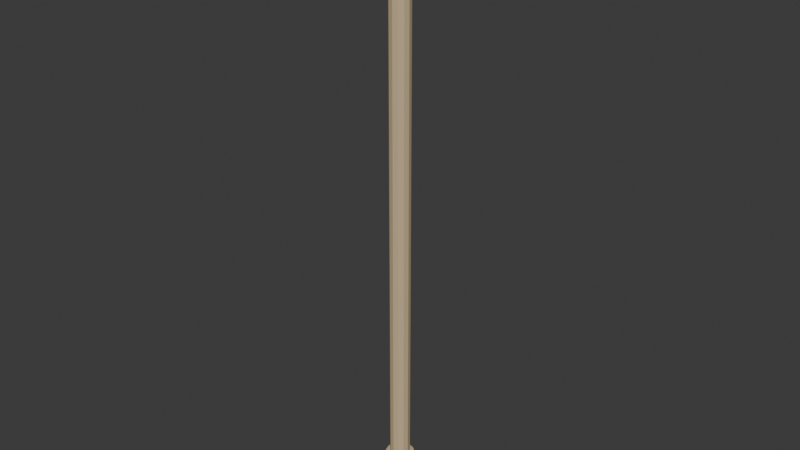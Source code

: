 # Source: lib_column.blend  (saved by Blender 5.2.45; exported with 4.5.12 LTS)
import bpy
from mathutils import Matrix  # noqa: F401  (used for matrix-valued properties, if any)

bpy.ops.wm.read_factory_settings(use_empty=True)
scene = bpy.context.scene
scene.name = 'Scene'

# ---- collections
col_collection = bpy.data.collections.new('Collection'); scene.collection.children.link(col_collection)

# ---- materials (node trees are filled in below, after node groups)
mat_warm_cut_limestone = bpy.data.materials.new('Warm cut limestone')
mat_warm_cut_limestone.diffuse_color = (0.5841, 0.4564, 0.2747, 1.0)
mat_ivory_limewash = bpy.data.materials.new('Ivory limewash')
mat_ivory_limewash.diffuse_color = (0.7835, 0.6654, 0.4735, 1.0)

# ---- material node trees
mat_warm_cut_limestone.use_nodes = True; mat_warm_cut_limestone.node_tree.nodes.clear()
_N = mat_warm_cut_limestone.node_tree.nodes; _L = mat_warm_cut_limestone.node_tree.links
n0 = _N.new('ShaderNodeBsdfPrincipled'); n0.name = 'Principled BSDF'; n0.location = (-200, 100)
n0.inputs[0].default_value = (0.5841, 0.4564, 0.2747, 1.0)
n0.inputs[2].default_value = 0.75
n0.inputs[10].default_value = 0.005
n0.inputs[13].default_value = 0.25
n1 = _N.new('ShaderNodeOutputMaterial'); n1.name = 'Material Output'; n1.location = (200, 100)
_L.new(n0.outputs[0], n1.inputs[0])
n1.is_active_output = True
mat_ivory_limewash.use_nodes = True; mat_ivory_limewash.node_tree.nodes.clear()
_N = mat_ivory_limewash.node_tree.nodes; _L = mat_ivory_limewash.node_tree.links
n0 = _N.new('ShaderNodeBsdfPrincipled'); n0.name = 'Principled BSDF'; n0.location = (-200, 100)
n0.inputs[0].default_value = (0.7835, 0.6654, 0.4735, 1.0)
n0.inputs[2].default_value = 0.75
n0.inputs[10].default_value = 0.005
n0.inputs[13].default_value = 0.25
n1 = _N.new('ShaderNodeOutputMaterial'); n1.name = 'Material Output'; n1.location = (200, 100)
_L.new(n0.outputs[0], n1.inputs[0])
n1.is_active_output = True

# ---- world
world_world = bpy.data.worlds.new('World'); scene.world = world_world
world_world.use_nodes = True; world_world.node_tree.nodes.clear()
_N = world_world.node_tree.nodes; _L = world_world.node_tree.links
n0 = _N.new('ShaderNodeOutputWorld'); n0.name = 'World Output'; n0.location = (200, 100)
n1 = _N.new('ShaderNodeBackground'); n1.name = 'Background'; n1.location = (-200, 100)
n1.inputs[0].default_value = (0.05088, 0.05088, 0.05088, 1.0)
_L.new(n1.outputs[0], n0.inputs[0])
n0.is_active_output = True
world_world.color = (0.05088, 0.05088, 0.05088)
world_world.sun_shadow_jitter_overblur = 0.0

# ---- meshes
me_cone_030 = bpy.data.meshes.new('Cone.030')
me_cone_030.from_pydata([(0.0, 0.25, -0.25), (0.0, 0.25, 0.25), (0.125, 0.2165, -0.25), (0.125, 0.2165, 0.25), (0.2165, 0.125, -0.25), (0.2165, 0.125, 0.25), (0.25, 0.0, -0.25), (0.25, 0.0, 0.25), (0.2165, -0.125, -0.25), (0.2165, -0.125, 0.25), (0.125, -0.2165, -0.25), (0.125, -0.2165, 0.25), (0.0, -0.25, -0.25), (0.0, -0.25, 0.25), (-0.125, -0.2165, -0.25), (-0.125, -0.2165, 0.25), (-0.2165, -0.125, -0.25), (-0.2165, -0.125, 0.25), (-0.25, 0.0, -0.25), (-0.25, 0.0, 0.25), (-0.2165, 0.125, -0.25), (-0.2165, 0.125, 0.25), (-0.125, 0.2165, -0.25), (-0.125, 0.2165, 0.25)], [], [(0, 1, 3, 2), (2, 3, 5, 4), (4, 5, 7, 6), (6, 7, 9, 8), (8, 9, 11, 10), (10, 11, 13, 12), (12, 13, 15, 14), (14, 15, 17, 16), (16, 17, 19, 18), (18, 19, 21, 20), (3, 1, 23, 21, 19, 17, 15, 13, 11, 9, 7, 5), (20, 21, 23, 22), (22, 23, 1, 0), (0, 2, 4, 6, 8, 10, 12, 14, 16, 18, 20, 22)])
_uv = me_cone_030.uv_layers.new(name='UVMap')
_uv.uv.foreach_set('vector', [1.0, 0.5, 1.0, 1.0, 0.9167, 1.0, 0.9167, 0.5, 0.9167, 0.5, 0.9167, 1.0, 0.8333, 1.0, 0.8333, 0.5, 0.8333, 0.5, 0.8333, 1.0, 0.75, 1.0, 0.75, 0.5, 0.75, 0.5, 0.75, 1.0, 0.6667, 1.0, 0.6667, 0.5, 0.6667, 0.5, 0.6667, 1.0, 0.5833, 1.0, 0.5833, 0.5, 0.5833, 0.5, 0.5833, 1.0, 0.5, 1.0, 0.5, 0.5, 0.5, 0.5, 0.5, 1.0, 0.4167, 1.0, 0.4167, 0.5, 0.4167, 0.5, 0.4167, 1.0, 0.3333, 1.0, 0.3333, 0.5, 0.3333, 0.5, 0.3333, 1.0, 0.25, 1.0, 0.25, 0.5, 0.25, 0.5, 0.25, 1.0, 0.1667, 1.0, 0.1667, 0.5, 0.37, 0.4578, 0.25, 0.49, 0.13, 0.4578, 0.04215, 0.37, 0.01, 0.25, 0.04215, 0.13, 0.13, 0.04215, 0.25, 0.01, 0.37, 0.04215, 0.4578, 0.13, 0.49, 0.25, 0.4578, 0.37, 0.1667, 0.5, 0.1667, 1.0, 0.08333, 1.0, 0.08333, 0.5, 0.08333, 0.5, 0.08333, 1.0, 7.451e-08, 1.0, 7.451e-08, 0.5, 0.75, 0.49, 0.87, 0.4578, 0.9578, 0.37, 0.99, 0.25, 0.9578, 0.13, 0.87, 0.04215, 0.75, 0.01, 0.63, 0.04215, 0.5422, 0.13, 0.51, 0.25, 0.5422, 0.37, 0.63, 0.4578])
me_cone_030.materials.append(mat_warm_cut_limestone)
me_cone_030.update()
me_cone_031 = bpy.data.meshes.new('Cone.031')
me_cone_031.from_pydata([(0.0, 0.18, -0.08), (0.0, 0.18, 0.08), (0.09, 0.1559, -0.08), (0.09, 0.1559, 0.08), (0.1559, 0.09, -0.08), (0.1559, 0.09, 0.08), (0.18, 0.0, -0.08), (0.18, 0.0, 0.08), (0.1559, -0.09, -0.08), (0.1559, -0.09, 0.08), (0.09, -0.1559, -0.08), (0.09, -0.1559, 0.08), (0.0, -0.18, -0.08), (0.0, -0.18, 0.08), (-0.09, -0.1559, -0.08), (-0.09, -0.1559, 0.08), (-0.1559, -0.09, -0.08), (-0.1559, -0.09, 0.08), (-0.18, 0.0, -0.08), (-0.18, 0.0, 0.08), (-0.1559, 0.09, -0.08), (-0.1559, 0.09, 0.08), (-0.09, 0.1559, -0.08), (-0.09, 0.1559, 0.08)], [], [(0, 1, 3, 2), (2, 3, 5, 4), (4, 5, 7, 6), (6, 7, 9, 8), (8, 9, 11, 10), (10, 11, 13, 12), (12, 13, 15, 14), (14, 15, 17, 16), (16, 17, 19, 18), (18, 19, 21, 20), (3, 1, 23, 21, 19, 17, 15, 13, 11, 9, 7, 5), (20, 21, 23, 22), (22, 23, 1, 0), (0, 2, 4, 6, 8, 10, 12, 14, 16, 18, 20, 22)])
_uv = me_cone_031.uv_layers.new(name='UVMap')
_uv.uv.foreach_set('vector', [1.0, 0.5, 1.0, 1.0, 0.9167, 1.0, 0.9167, 0.5, 0.9167, 0.5, 0.9167, 1.0, 0.8333, 1.0, 0.8333, 0.5, 0.8333, 0.5, 0.8333, 1.0, 0.75, 1.0, 0.75, 0.5, 0.75, 0.5, 0.75, 1.0, 0.6667, 1.0, 0.6667, 0.5, 0.6667, 0.5, 0.6667, 1.0, 0.5833, 1.0, 0.5833, 0.5, 0.5833, 0.5, 0.5833, 1.0, 0.5, 1.0, 0.5, 0.5, 0.5, 0.5, 0.5, 1.0, 0.4167, 1.0, 0.4167, 0.5, 0.4167, 0.5, 0.4167, 1.0, 0.3333, 1.0, 0.3333, 0.5, 0.3333, 0.5, 0.3333, 1.0, 0.25, 1.0, 0.25, 0.5, 0.25, 0.5, 0.25, 1.0, 0.1667, 1.0, 0.1667, 0.5, 0.37, 0.4578, 0.25, 0.49, 0.13, 0.4578, 0.04215, 0.37, 0.01, 0.25, 0.04215, 0.13, 0.13, 0.04215, 0.25, 0.01, 0.37, 0.04215, 0.4578, 0.13, 0.49, 0.25, 0.4578, 0.37, 0.1667, 0.5, 0.1667, 1.0, 0.08333, 1.0, 0.08333, 0.5, 0.08333, 0.5, 0.08333, 1.0, 7.451e-08, 1.0, 7.451e-08, 0.5, 0.75, 0.49, 0.87, 0.4578, 0.9578, 0.37, 0.99, 0.25, 0.9578, 0.13, 0.87, 0.04215, 0.75, 0.01, 0.63, 0.04215, 0.5422, 0.13, 0.51, 0.25, 0.5422, 0.37, 0.63, 0.4578])
me_cone_031.materials.append(mat_warm_cut_limestone)
me_cone_031.update()
me_cone_032 = bpy.data.meshes.new('Cone.032')
me_cone_032.from_pydata([(0.0, 0.125, -3.15), (0.0, 0.125, 3.15), (0.0625, 0.1083, -3.15), (0.0625, 0.1083, 3.15), (0.1083, 0.0625, -3.15), (0.1083, 0.0625, 3.15), (0.125, 0.0, -3.15), (0.125, 0.0, 3.15), (0.1083, -0.0625, -3.15), (0.1083, -0.0625, 3.15), (0.0625, -0.1083, -3.15), (0.0625, -0.1083, 3.15), (0.0, -0.125, -3.15), (0.0, -0.125, 3.15), (-0.0625, -0.1083, -3.15), (-0.0625, -0.1083, 3.15), (-0.1083, -0.0625, -3.15), (-0.1083, -0.0625, 3.15), (-0.125, 0.0, -3.15), (-0.125, 0.0, 3.15), (-0.1083, 0.0625, -3.15), (-0.1083, 0.0625, 3.15), (-0.0625, 0.1083, -3.15), (-0.0625, 0.1083, 3.15)], [], [(0, 1, 3, 2), (2, 3, 5, 4), (4, 5, 7, 6), (6, 7, 9, 8), (8, 9, 11, 10), (10, 11, 13, 12), (12, 13, 15, 14), (14, 15, 17, 16), (16, 17, 19, 18), (18, 19, 21, 20), (3, 1, 23, 21, 19, 17, 15, 13, 11, 9, 7, 5), (20, 21, 23, 22), (22, 23, 1, 0), (0, 2, 4, 6, 8, 10, 12, 14, 16, 18, 20, 22)])
_uv = me_cone_032.uv_layers.new(name='UVMap')
_uv.uv.foreach_set('vector', [1.0, 0.5, 1.0, 1.0, 0.9167, 1.0, 0.9167, 0.5, 0.9167, 0.5, 0.9167, 1.0, 0.8333, 1.0, 0.8333, 0.5, 0.8333, 0.5, 0.8333, 1.0, 0.75, 1.0, 0.75, 0.5, 0.75, 0.5, 0.75, 1.0, 0.6667, 1.0, 0.6667, 0.5, 0.6667, 0.5, 0.6667, 1.0, 0.5833, 1.0, 0.5833, 0.5, 0.5833, 0.5, 0.5833, 1.0, 0.5, 1.0, 0.5, 0.5, 0.5, 0.5, 0.5, 1.0, 0.4167, 1.0, 0.4167, 0.5, 0.4167, 0.5, 0.4167, 1.0, 0.3333, 1.0, 0.3333, 0.5, 0.3333, 0.5, 0.3333, 1.0, 0.25, 1.0, 0.25, 0.5, 0.25, 0.5, 0.25, 1.0, 0.1667, 1.0, 0.1667, 0.5, 0.37, 0.4578, 0.25, 0.49, 0.13, 0.4578, 0.04215, 0.37, 0.01, 0.25, 0.04215, 0.13, 0.13, 0.04215, 0.25, 0.01, 0.37, 0.04215, 0.4578, 0.13, 0.49, 0.25, 0.4578, 0.37, 0.1667, 0.5, 0.1667, 1.0, 0.08333, 1.0, 0.08333, 0.5, 0.08333, 0.5, 0.08333, 1.0, 7.451e-08, 1.0, 7.451e-08, 0.5, 0.75, 0.49, 0.87, 0.4578, 0.9578, 0.37, 0.99, 0.25, 0.9578, 0.13, 0.87, 0.04215, 0.75, 0.01, 0.63, 0.04215, 0.5422, 0.13, 0.51, 0.25, 0.5422, 0.37, 0.63, 0.4578])
me_cone_032.materials.append(mat_warm_cut_limestone)
me_cone_032.update()
me_cone_033 = bpy.data.meshes.new('Cone.033')
me_cone_033.from_pydata([(0.0, 0.18, -0.1), (0.0, 0.18, 0.1), (0.09, 0.1559, -0.1), (0.09, 0.1559, 0.1), (0.1559, 0.09, -0.1), (0.1559, 0.09, 0.1), (0.18, 0.0, -0.1), (0.18, 0.0, 0.1), (0.1559, -0.09, -0.1), (0.1559, -0.09, 0.1), (0.09, -0.1559, -0.1), (0.09, -0.1559, 0.1), (0.0, -0.18, -0.1), (0.0, -0.18, 0.1), (-0.09, -0.1559, -0.1), (-0.09, -0.1559, 0.1), (-0.1559, -0.09, -0.1), (-0.1559, -0.09, 0.1), (-0.18, 0.0, -0.1), (-0.18, 0.0, 0.1), (-0.1559, 0.09, -0.1), (-0.1559, 0.09, 0.1), (-0.09, 0.1559, -0.1), (-0.09, 0.1559, 0.1)], [], [(0, 1, 3, 2), (2, 3, 5, 4), (4, 5, 7, 6), (6, 7, 9, 8), (8, 9, 11, 10), (10, 11, 13, 12), (12, 13, 15, 14), (14, 15, 17, 16), (16, 17, 19, 18), (18, 19, 21, 20), (3, 1, 23, 21, 19, 17, 15, 13, 11, 9, 7, 5), (20, 21, 23, 22), (22, 23, 1, 0), (0, 2, 4, 6, 8, 10, 12, 14, 16, 18, 20, 22)])
_uv = me_cone_033.uv_layers.new(name='UVMap')
_uv.uv.foreach_set('vector', [1.0, 0.5, 1.0, 1.0, 0.9167, 1.0, 0.9167, 0.5, 0.9167, 0.5, 0.9167, 1.0, 0.8333, 1.0, 0.8333, 0.5, 0.8333, 0.5, 0.8333, 1.0, 0.75, 1.0, 0.75, 0.5, 0.75, 0.5, 0.75, 1.0, 0.6667, 1.0, 0.6667, 0.5, 0.6667, 0.5, 0.6667, 1.0, 0.5833, 1.0, 0.5833, 0.5, 0.5833, 0.5, 0.5833, 1.0, 0.5, 1.0, 0.5, 0.5, 0.5, 0.5, 0.5, 1.0, 0.4167, 1.0, 0.4167, 0.5, 0.4167, 0.5, 0.4167, 1.0, 0.3333, 1.0, 0.3333, 0.5, 0.3333, 0.5, 0.3333, 1.0, 0.25, 1.0, 0.25, 0.5, 0.25, 0.5, 0.25, 1.0, 0.1667, 1.0, 0.1667, 0.5, 0.37, 0.4578, 0.25, 0.49, 0.13, 0.4578, 0.04215, 0.37, 0.01, 0.25, 0.04215, 0.13, 0.13, 0.04215, 0.25, 0.01, 0.37, 0.04215, 0.4578, 0.13, 0.49, 0.25, 0.4578, 0.37, 0.1667, 0.5, 0.1667, 1.0, 0.08333, 1.0, 0.08333, 0.5, 0.08333, 0.5, 0.08333, 1.0, 7.451e-08, 1.0, 7.451e-08, 0.5, 0.75, 0.49, 0.87, 0.4578, 0.9578, 0.37, 0.99, 0.25, 0.9578, 0.13, 0.87, 0.04215, 0.75, 0.01, 0.63, 0.04215, 0.5422, 0.13, 0.51, 0.25, 0.5422, 0.37, 0.63, 0.4578])
me_cone_033.materials.append(mat_warm_cut_limestone)
me_cone_033.update()
me_cone_034 = bpy.data.meshes.new('Cone.034')
me_cone_034.from_pydata([(0.0, 0.23, -0.13), (0.0, 0.23, 0.13), (0.115, 0.1992, -0.13), (0.115, 0.1992, 0.13), (0.1992, 0.115, -0.13), (0.1992, 0.115, 0.13), (0.23, 0.0, -0.13), (0.23, 0.0, 0.13), (0.1992, -0.115, -0.13), (0.1992, -0.115, 0.13), (0.115, -0.1992, -0.13), (0.115, -0.1992, 0.13), (0.0, -0.23, -0.13), (0.0, -0.23, 0.13), (-0.115, -0.1992, -0.13), (-0.115, -0.1992, 0.13), (-0.1992, -0.115, -0.13), (-0.1992, -0.115, 0.13), (-0.23, 0.0, -0.13), (-0.23, 0.0, 0.13), (-0.1992, 0.115, -0.13), (-0.1992, 0.115, 0.13), (-0.115, 0.1992, -0.13), (-0.115, 0.1992, 0.13)], [], [(0, 1, 3, 2), (2, 3, 5, 4), (4, 5, 7, 6), (6, 7, 9, 8), (8, 9, 11, 10), (10, 11, 13, 12), (12, 13, 15, 14), (14, 15, 17, 16), (16, 17, 19, 18), (18, 19, 21, 20), (3, 1, 23, 21, 19, 17, 15, 13, 11, 9, 7, 5), (20, 21, 23, 22), (22, 23, 1, 0), (0, 2, 4, 6, 8, 10, 12, 14, 16, 18, 20, 22)])
_uv = me_cone_034.uv_layers.new(name='UVMap')
_uv.uv.foreach_set('vector', [1.0, 0.5, 1.0, 1.0, 0.9167, 1.0, 0.9167, 0.5, 0.9167, 0.5, 0.9167, 1.0, 0.8333, 1.0, 0.8333, 0.5, 0.8333, 0.5, 0.8333, 1.0, 0.75, 1.0, 0.75, 0.5, 0.75, 0.5, 0.75, 1.0, 0.6667, 1.0, 0.6667, 0.5, 0.6667, 0.5, 0.6667, 1.0, 0.5833, 1.0, 0.5833, 0.5, 0.5833, 0.5, 0.5833, 1.0, 0.5, 1.0, 0.5, 0.5, 0.5, 0.5, 0.5, 1.0, 0.4167, 1.0, 0.4167, 0.5, 0.4167, 0.5, 0.4167, 1.0, 0.3333, 1.0, 0.3333, 0.5, 0.3333, 0.5, 0.3333, 1.0, 0.25, 1.0, 0.25, 0.5, 0.25, 0.5, 0.25, 1.0, 0.1667, 1.0, 0.1667, 0.5, 0.37, 0.4578, 0.25, 0.49, 0.13, 0.4578, 0.04215, 0.37, 0.01, 0.25, 0.04215, 0.13, 0.13, 0.04215, 0.25, 0.01, 0.37, 0.04215, 0.4578, 0.13, 0.49, 0.25, 0.4578, 0.37, 0.1667, 0.5, 0.1667, 1.0, 0.08333, 1.0, 0.08333, 0.5, 0.08333, 0.5, 0.08333, 1.0, 7.451e-08, 1.0, 7.451e-08, 0.5, 0.75, 0.49, 0.87, 0.4578, 0.9578, 0.37, 0.99, 0.25, 0.9578, 0.13, 0.87, 0.04215, 0.75, 0.01, 0.63, 0.04215, 0.5422, 0.13, 0.51, 0.25, 0.5422, 0.37, 0.63, 0.4578])
me_cone_034.materials.append(mat_warm_cut_limestone)
me_cone_034.update()
me_cube_099 = bpy.data.meshes.new('Cube.099')
me_cube_099.from_pydata([(-0.28, -0.16, -0.075), (-0.28, -0.17, -0.065), (-0.29, -0.16, -0.065), (-0.28, -0.17, 0.065), (-0.28, -0.16, 0.075), (-0.29, -0.16, 0.065), (-0.28, 0.16, -0.075), (-0.29, 0.16, -0.065), (-0.28, 0.17, -0.065), (-0.28, 0.16, 0.075), (-0.28, 0.17, 0.065), (-0.29, 0.16, 0.065), (0.28, -0.16, -0.075), (0.29, -0.16, -0.065), (0.28, -0.17, -0.065), (0.28, -0.16, 0.075), (0.28, -0.17, 0.065), (0.29, -0.16, 0.065), (0.28, 0.16, -0.075), (0.28, 0.17, -0.065), (0.29, 0.16, -0.065), (0.28, 0.16, 0.075), (0.29, 0.16, 0.065), (0.28, 0.17, 0.065)], [], [(0, 1, 2), (3, 4, 5), (6, 7, 8), (9, 10, 11), (12, 13, 14), (15, 16, 17), (18, 19, 20), (21, 22, 23), (6, 0, 2, 7), (1, 3, 5, 2), (4, 9, 11, 5), (10, 8, 7, 11), (18, 6, 8, 19), (9, 21, 23, 10), (22, 20, 19, 23), (12, 18, 20, 13), (21, 15, 17, 22), (16, 14, 13, 17), (0, 12, 14, 1), (15, 4, 3, 16), (6, 18, 12, 0), (2, 5, 11, 7), (14, 16, 3, 1), (21, 9, 4, 15), (8, 10, 23, 19), (20, 22, 17, 13)])
_uv = me_cube_099.uv_layers.new(name='UVMap')
_uv.uv.foreach_set('vector', [0.1293, 0.7426, 0.1293, 0.75, 0.125, 0.7426, 0.6083, 0.9957, 0.625, 0.9957, 0.6083, 1.0, 0.1293, 0.5074, 0.125, 0.5074, 0.1293, 0.5, 0.625, 0.2504, 0.6083, 0.2543, 0.6083, 0.2445, 0.3707, 0.7426, 0.3875, 0.7426, 0.3812, 0.7522, 0.6272, 0.7485, 0.6083, 0.7543, 0.6083, 0.7445, 0.3707, 0.5074, 0.3812, 0.4978, 0.3875, 0.5074, 0.6272, 0.5044, 0.6083, 0.5074, 0.6083, 0.4968, 0.1293, 0.5074, 0.1293, 0.7426, 0.125, 0.7426, 0.125, 0.5074, 0.3917, 0.0, 0.6083, 0.0, 0.6083, 0.007353, 0.3917, 0.007353, 0.625, 0.007353, 0.625, 0.2504, 0.6083, 0.2445, 0.6083, 0.007353, 0.6083, 0.2543, 0.3917, 0.2543, 0.3917, 0.2426, 0.6083, 0.2445, 0.3707, 0.5074, 0.1293, 0.5074, 0.1293, 0.5, 0.3812, 0.4978, 0.625, 0.2504, 0.6272, 0.5044, 0.6083, 0.4968, 0.6083, 0.2543, 0.6083, 0.5074, 0.3875, 0.5074, 0.3812, 0.4978, 0.6083, 0.4968, 0.3707, 0.7426, 0.3707, 0.5074, 0.3875, 0.5074, 0.3875, 0.7426, 0.6272, 0.5044, 0.6272, 0.7485, 0.6083, 0.7445, 0.6083, 0.5074, 0.6083, 0.7543, 0.3812, 0.7522, 0.3875, 0.7426, 0.6083, 0.7445, 0.1293, 0.7426, 0.3707, 0.7426, 0.3812, 0.7522, 0.1293, 0.75, 0.6272, 0.7485, 0.625, 0.9957, 0.6083, 0.9957, 0.6083, 0.7543, 0.1293, 0.5074, 0.3707, 0.5074, 0.3707, 0.7426, 0.1293, 0.7426, 0.3917, 0.007353, 0.6083, 0.007353, 0.6083, 0.2445, 0.3917, 0.2426, 0.3812, 0.7522, 0.6083, 0.7543, 0.6083, 0.9957, 0.3917, 0.9957, 0.6272, 0.5044, 0.8707, 0.5074, 0.8707, 0.7426, 0.6272, 0.7485, 0.3917, 0.2543, 0.6083, 0.2543, 0.6083, 0.4968, 0.3812, 0.4978, 0.3875, 0.5074, 0.6083, 0.5074, 0.6083, 0.7445, 0.3875, 0.7426])
me_cube_099.materials.append(mat_ivory_limewash)
me_cube_099.update()
me_cube_099.normals_split_custom_set([tuple(v) for v in zip(*[iter([-0.5774, -0.5773, -0.5773, -0.5774, -0.5773, -0.5773, -0.5774, -0.5773, -0.5773, -0.5774, -0.5773, 0.5773, -0.5774, -0.5773, 0.5773, -0.5774, -0.5773, 0.5773, -0.5774, 0.5773, -0.5773, -0.5774, 0.5773, -0.5773, -0.5774, 0.5773, -0.5773, -0.5774, 0.5773, 0.5773, -0.5774, 0.5773, 0.5773, -0.5774, 0.5773, 0.5773, 0.5774, -0.5773, -0.5773, 0.5774, -0.5773, -0.5773, 0.5774, -0.5773, -0.5773, 0.5774, -0.5773, 0.5773, 0.5774, -0.5773, 0.5773, 0.5774, -0.5773, 0.5773, 0.5774, 0.5773, -0.5773, 0.5774, 0.5773, -0.5773, 0.5774, 0.5773, -0.5773, 0.5774, 0.5773, 0.5773, 0.5774, 0.5773, 0.5773, 0.5774, 0.5773, 0.5773, -0.7071, 0.0, -0.7071, -0.7071, 0.0, -0.7071, -0.7071, 0.0, -0.7071, -0.7071, 0.0, -0.7071, -0.7071, -0.7071, 0.0, -0.7071, -0.7071, 0.0, -0.7071, -0.7071, 0.0, -0.7071, -0.7071, 0.0, -0.7071, 0.0, 0.7071, -0.7071, 0.0, 0.7071, -0.7071, 0.0, 0.7071, -0.7071, 0.0, 0.7071, -0.7071, 0.7071, 0.0, -0.7071, 0.7071, 0.0, -0.7071, 0.7071, 0.0, -0.7071, 0.7071, 0.0, 0.0, 0.7071, -0.7071, 0.0, 0.7071, -0.7071, 0.0, 0.7071, -0.7071, 0.0, 0.7071, -0.7071, 0.0, 0.7071, 0.7071, 0.0, 0.7071, 0.7071, 0.0, 0.7071, 0.7071, 0.0, 0.7071, 0.7071, 0.7071, 0.7071, 0.0, 0.7071, 0.7071, 0.0, 0.7071, 0.7071, 0.0, 0.7071, 0.7071, 0.0, 0.7071, 0.0, -0.7071, 0.7071, 0.0, -0.7071, 0.7071, 0.0, -0.7071, 0.7071, 0.0, -0.7071, 0.7071, 0.0, 0.7071, 0.7071, 0.0, 0.7071, 0.7071, 0.0, 0.7071, 0.7071, 0.0, 0.7071, 0.7071, -0.7071, 0.0, 0.7071, -0.7071, 0.0, 0.7071, -0.7071, 0.0, 0.7071, -0.7071, 0.0, 0.0, -0.7071, -0.7071, 0.0, -0.7071, -0.7071, 0.0, -0.7071, -0.7071, 0.0, -0.7071, -0.7071, 0.0, -0.7071, 0.7071, 0.0, -0.7071, 0.7071, 0.0, -0.7071, 0.7071, 0.0, -0.7071, 0.7071, 0.0, 0.0, -1.0, 0.0, 0.0, -1.0, 0.0, 0.0, -1.0, 0.0, 0.0, -1.0, -1.0, 0.0, 0.0, -1.0, 0.0, 0.0, -1.0, 0.0, 0.0, -1.0, 0.0, 0.0, 0.0, -1.0, 0.0, 0.0, -1.0, 0.0, 0.0, -1.0, 0.0, 0.0, -1.0, 0.0, 0.0, 0.0, 1.0, 0.0, 0.0, 1.0, 0.0, 0.0, 1.0, 0.0, 0.0, 1.0, 0.0, 1.0, 0.0, 0.0, 1.0, 0.0, 0.0, 1.0, 0.0, 0.0, 1.0, 0.0, 1.0, 0.0, 0.0, 1.0, 0.0, 0.0, 1.0, 0.0, 0.0, 1.0, 0.0, 0.0])] * 3)])

# ---- objects
ob_column_stone = bpy.data.objects.new('Column stone', me_cone_030)
ob_column_stone_001 = bpy.data.objects.new('Column stone.001', me_cone_031)
ob_column_stone_002 = bpy.data.objects.new('Column stone.002', me_cone_032)
ob_column_stone_003 = bpy.data.objects.new('Column stone.003', me_cone_033)
ob_column_stone_004 = bpy.data.objects.new('Column stone.004', me_cone_034)
ob_square_capital = bpy.data.objects.new('Square capital', me_cube_099)
ob_lib_column = bpy.data.objects.new('lib_column', None)

# ---- transforms, parenting, visibility, modifiers, constraints
ob_column_stone.parent = ob_lib_column
ob_column_stone.location = (0.0, 0.0, 0.25)
ob_column_stone_001.parent = ob_lib_column
ob_column_stone_001.location = (0.0, 0.0, 0.56)
ob_column_stone_002.parent = ob_lib_column
ob_column_stone_002.location = (0.0, 0.0, 3.8)
ob_column_stone_003.parent = ob_lib_column
ob_column_stone_003.location = (0.0, 0.0, 7.12)
ob_column_stone_004.parent = ob_lib_column
ob_column_stone_004.location = (0.0, 0.0, 7.35)
ob_square_capital.parent = ob_lib_column
ob_square_capital.location = (0.0, 0.0, 7.56)
ob_lib_column.location = (0.0, 0.0, 0.0)

# ---- collection membership
col_collection.objects.link(ob_column_stone)
col_collection.objects.link(ob_column_stone_001)
col_collection.objects.link(ob_column_stone_002)
col_collection.objects.link(ob_column_stone_003)
col_collection.objects.link(ob_column_stone_004)
col_collection.objects.link(ob_square_capital)
col_collection.objects.link(ob_lib_column)

# ---- scene / render settings (as saved in the file)
scene.frame_start = 1; scene.frame_end = 250; scene.frame_set(1)
scene.render.engine = 'BLENDER_EEVEE_NEXT'
scene.render.bake_bias = 0.0
scene.render.bake_samples = 0
scene.render.compositor_device = 'GPU'
scene.eevee.use_volume_custom_range = False
scene.eevee.fast_gi_thickness_near = 0.1
scene.eevee.fast_gi_thickness_far = 0.0
scene.eevee.ray_tracing_options.screen_trace_thickness = 0.1
bpy.context.view_layer.update()

# ---- added for rendering (the .blend has no active camera and no usable light): camera, sun
cam_auto = bpy.data.cameras.new('AutoCamera')
cam_auto.lens = 50.0
cam_auto.sensor_width = 36.0
cam_auto.clip_end = 1000.0
ob_auto_camera = bpy.data.objects.new('AutoCamera', cam_auto)
scene.collection.objects.link(ob_auto_camera)
ob_auto_camera.location = (7.09953, -8.51944, 9.49713)
ob_auto_camera.rotation_euler = (1.09748, -7.21219e-08, 0.694738)
scene.camera = ob_auto_camera
light_auto_sun = bpy.data.lights.new('AutoSun', 'SUN')
light_auto_sun.energy = 3.0
light_auto_sun.angle = 0.0523599
ob_auto_sun = bpy.data.objects.new('AutoSun', light_auto_sun)
scene.collection.objects.link(ob_auto_sun)
ob_auto_sun.rotation_euler = (0.872665, 0.174533, 0.523599)
bpy.context.view_layer.update()
